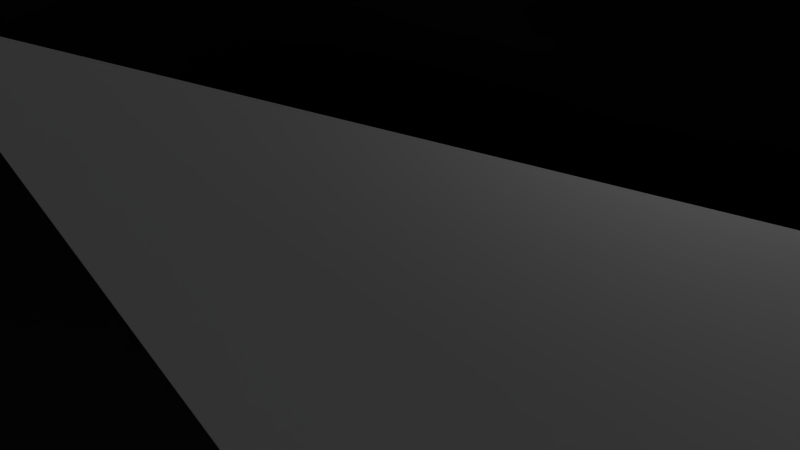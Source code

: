 # Source: Bird.blend  (saved by Blender 2.79.0; exported with 4.5.12 LTS)
import bpy
from mathutils import Matrix  # noqa: F401  (used for matrix-valued properties, if any)

bpy.ops.wm.read_factory_settings(use_empty=True)
scene = bpy.context.scene
scene.name = 'Scene'

# ---- collections
col_collection_1 = bpy.data.collections.new('Collection 1'); scene.collection.children.link(col_collection_1)

# ---- materials (node trees are filled in below, after node groups)
mat_jbird11 = bpy.data.materials.new('JBird11')
mat_jbird11.alpha_threshold = 0.0
mat_jbird11.use_transparent_shadow = False
mat_jbird11.roughness = 0.5

# ---- material node trees

# ---- world
world_world = bpy.data.worlds.new('World'); scene.world = world_world
world_world.color = (0.05088, 0.05088, 0.05088)
world_world.use_sun_shadow = False
world_world.sun_shadow_jitter_overblur = 0.0
world_world.cycles.sampling_method = 'MANUAL'

# ---- cameras
cam_camera = bpy.data.cameras.new('Camera')
cam_camera.clip_end = 100.0
cam_camera.lens = 35.0
cam_camera.sensor_width = 32.0
cam_camera.sensor_height = 18.0
cam_camera.ortho_scale = 7.314
cam_camera.dof.focus_distance = 0.0
cam_camera.dof.aperture_fstop = 128.0

# ---- lights
light_lamp = bpy.data.lights.new('Lamp', 'POINT')
light_lamp.transmission_factor = 0.0
light_lamp.cutoff_distance = 30.0
light_lamp.energy = 100.0
light_lamp.shadow_buffer_clip_start = 1.001
light_lamp.shadow_soft_size = 0.1
light_lamp.shadow_maximum_resolution = 0.006
light_lamp.use_absolute_resolution = True

# ---- meshes
me_group1 = bpy.data.meshes.new('Group1')
me_group1.from_pydata([(7.906, -0.08471, 4.376), (16.43, -0.9847, 0.05647), (17.75, 1.475, 1.496), (17.75, 1.475, -1.384), (7.906, -0.08471, -4.264), (5.026, -2.965, 0.05647), (-19.45, -0.08471, 0.05647), (21.47, -3.745, 0.05647), (10.79, 2.795, 0.05647), (-37.69, -0.08471, -7.144), (-37.69, -0.08471, 7.256), (7.906, -0.0847, -19.38), (-19.45, -0.0847, -15.06), (7.906, -0.0847, -35.38), (-19.45, -0.0847, -31.06), (7.906, -0.0847, -50.38), (-19.45, -0.0847, -46.06), (7.906, -0.0847, 19.38), (-19.45, -0.0847, 15.06), (7.906, -0.0847, 35.38), (-19.45, -0.0847, 31.06), (7.906, -0.0847, 50.38), (-19.45, -0.0847, 46.06)], [], [(1, 5, 4, 3), (6, 4, 5), (0, 6, 5), (1, 7, 2), (7, 1, 3), (2, 3, 8), (8, 0, 2), (2, 7, 3), (4, 8, 3), (6, 0, 8), (4, 6, 8), (9, 10, 6), (5, 1, 2, 0), (4, 6, 12, 11), (11, 12, 14, 13), (13, 14, 16, 15), (0, 6, 18, 17), (17, 18, 20, 19), (19, 20, 22, 21)])
me_group1.polygons.foreach_set('use_smooth', [True] * 19)
_k = set([(0, 2), (0, 5), (0, 6), (0, 8), (1, 2), (1, 3), (1, 5), (1, 7), (2, 3), (2, 7), (2, 8), (3, 4), (3, 7), (3, 8), (4, 5), (4, 6), (4, 8), (5, 6), (6, 8), (11, 12), (13, 14), (15, 16), (17, 18), (19, 20), (21, 22)])
me_group1.attributes.new('sharp_edge', 'BOOLEAN', 'EDGE').data.foreach_set('value', [ (min(e.vertices), max(e.vertices)) in _k for e in me_group1.edges])
_uv = me_group1.uv_layers.new(name='UVMap')
_uv.uv.foreach_set('vector', [0.5625, 0.7734, 0.6406, 0.6016, 0.5625, 0.625, 0.5156, 0.7656, 0.5, 0.2656, 0.5625, 0.625, 0.6406, 0.6016, 0.5625, 0.625, 0.5, 0.2656, 0.6406, 0.6016, 0.5625, 0.7734, 0.4922, 0.8438, 0.5156, 0.7656, 0.4922, 0.8438, 0.5625, 0.7734, 0.5156, 0.7656, 0.5156, 0.7656, 0.4609, 0.7656, 0.4844, 0.6719, 0.4844, 0.6719, 0.5625, 0.625, 0.5156, 0.7656, 0.5156, 0.7656, 0.4922, 0.8438, 0.4609, 0.7656, 0.5625, 0.625, 0.4844, 0.6719, 0.5156, 0.7656, 0.5, 0.2656, 0.5625, 0.625, 0.4844, 0.6719, 0.5625, 0.625, 0.5, 0.2656, 0.4844, 0.6719, 0.3672, 0.0, 0.5859, 0.007812, 0.4688, 0.2422, 0.6406, 0.6016, 0.5625, 0.7734, 0.5156, 0.7656, 0.5625, 0.625, 1.0, 0.4375, 0.7344, 0.3047, 0.6875, 0.5, 0.9531, 0.5156, 0.9531, 0.5156, 0.6875, 0.5, 0.6406, 0.6953, 0.9219, 0.7031, 0.9219, 0.7031, 0.6406, 0.6953, 0.5469, 0.9453, 0.8828, 0.9531, 1.0, 0.4375, 0.7344, 0.3047, 0.6875, 0.5, 0.9531, 0.5156, 0.9531, 0.5156, 0.6875, 0.5, 0.6406, 0.6953, 0.9219, 0.7031, 0.9219, 0.7031, 0.6406, 0.6953, 0.5469, 0.9453, 0.8828, 0.9531])
me_group1.materials.append(mat_jbird11)
me_group1.use_remesh_preserve_volume = False
me_group1.use_remesh_preserve_attributes = False
me_group1.use_mirror_vertex_groups = False
me_group1.update()
me_group1.normals_split_custom_set([tuple(v) for v in zip(*[iter([0.7236, -0.4732, -0.5024, 0.1924, -0.3892, -0.9008, 0.005569, -0.8332, -0.553, 0.1999, -0.8807, -0.4295, -0.0939, -0.5949, -0.7983, -0.09392, -0.5948, -0.7983, -0.09392, -0.5948, -0.7983, -0.0939, 0.5949, -0.7983, -0.0939, 0.5949, -0.7983, -0.09388, 0.5949, -0.7983, -0.2201, 0.8887, -0.4021, -0.2202, 0.8887, -0.4021, -0.2201, 0.8887, -0.4021, -0.2202, -0.8887, -0.4021, -0.2202, -0.8887, -0.4021, -0.2202, -0.8887, -0.4021, 0.1864, -2.985e-05, 0.9825, 0.1864, -2.93e-05, 0.9825, 0.1863, -1.88e-05, 0.9825, 0.03727, 0.5714, 0.8198, 0.03724, 0.5714, 0.8198, 0.03726, 0.5714, 0.8198, 0.8144, -6.363e-06, 0.5803, 0.8144, -2.271e-05, 0.5803, 0.8144, -1.362e-05, 0.5804, 0.0373, -0.5714, 0.8199, 0.03728, -0.5714, 0.8199, 0.03729, -0.5714, 0.8199, -0.08129, 0.5148, 0.8535, -0.08125, 0.5148, 0.8535, -0.08132, 0.5148, 0.8535, -0.08125, -0.5148, 0.8534, -0.08132, -0.5148, 0.8534, -0.08127, -0.5148, 0.8534, 0.0, -4.371e-08, 1.0, 3.862e-05, -4.371e-08, 1.0, 8.017e-06, -4.371e-08, 1.0, 0.152, 0.3016, -0.9412, 0.282, 0.8619, -0.4214, 0.5375, 0.7698, -0.3441, 0.1429, 0.4888, -0.8606, -0.03897, 0.941, -0.3363, -0.3373, 0.941, 0.02929, -0.04611, 0.941, -0.3354, -0.3279, 0.941, 0.08408, -0.03897, 0.941, -0.3363, -0.3373, 0.941, 0.02929, -0.04611, 0.941, -0.3354, -0.3279, 0.941, 0.08408, -0.03897, 0.941, -0.3363, -0.3373, 0.941, 0.02929, -0.04611, 0.941, -0.3354, -0.3279, 0.941, 0.08408, -0.03897, -0.941, 0.3363, -0.3373, -0.941, -0.02929, -0.04611, -0.941, 0.3354, -0.3279, -0.941, -0.08408, -0.03897, -0.941, 0.3363, -0.3373, -0.941, -0.02929, -0.04611, -0.941, 0.3354, -0.3279, -0.941, -0.08408, -0.03897, -0.941, 0.3363, -0.3373, -0.941, -0.02929, -0.04611, -0.941, 0.3354, -0.3279, -0.941, -0.08408])] * 3)])
arm_armature = bpy.data.armatures.new('Armature')  # bones are not reproduced

# ---- objects
ob_armature = bpy.data.objects.new('Armature', arm_armature)
ob_group1 = bpy.data.objects.new('Group1', me_group1)
ob_lamp = bpy.data.objects.new('Lamp', light_lamp)
ob_camera = bpy.data.objects.new('Camera', cam_camera)

# ---- transforms, parenting, visibility, modifiers, constraints
ob_armature.location = (2.018, 1.281, 2.384e-07)
ob_armature.rotation_euler = (-1.571, 1.571, 0.0)
ob_armature.lineart.crease_threshold = 0.0
ob_group1.parent = ob_armature
ob_group1.matrix_parent_inverse = Matrix(((7.55e-08, 0.0, -1.0, 0.0), (0.0, 1.0, 0.0, 0.0), (1.0, 0.0, 7.55e-08, 0.0), (0.0, 0.0, 0.0, 1.0)))
ob_group1.location = (0.0, 0.0, 0.0)
ob_group1.rotation_euler = (1.571, -0.0, 0.0)
ob_group1.lineart.crease_threshold = 0.0
_vg = ob_group1.vertex_groups.new(name='Bone')
for _i, _w in zip([6, 9, 10, 11, 12, 13, 14, 15, 16, 17, 18, 19, 20, 21, 22], [0.9992, 0.3294, 0.3316, 0.01275, 0.4283, 0.002007, 0.2193, 0.01449, 0.1539, 0.01598, 0.4338, 0.00524, 0.2232, 0.0179, 0.1572]): _vg.add([_i], _w, 'REPLACE')
_vg = ob_group1.vertex_groups.new(name='Bone.001')
for _i, _w in zip([0, 1, 2, 3, 4, 5, 7, 8, 11, 12, 13, 14, 15, 16, 17, 18, 19, 20, 21, 22], [0.9553, 0.9998, 0.9999, 1.0, 0.9593, 0.9772, 0.9999, 1.002, 0.2062, 0.06682, 0.04738, 0.05324, 0.01187, 0.03704, 0.2132, 0.06799, 0.05199, 0.05507, 0.0167, 0.04081]): _vg.add([_i], _w, 'REPLACE')
_vg = ob_group1.vertex_groups.new(name='Bone.003')
_vg = ob_group1.vertex_groups.new(name='Bone.004')
for _i, _w in zip([11, 12, 13, 14, 15, 16], [0.5785, 0.08204, 0.1319, 0.09611, 0.07986, 0.08497]): _vg.add([_i], _w, 'REPLACE')
_vg = ob_group1.vertex_groups.new(name='Bone.005')
for _i, _w in zip([11, 12, 13, 14, 15, 16], [0.1669, 0.1831, 0.7789, 0.5086, 0.839, 0.6315]): _vg.add([_i], _w, 'REPLACE')
_vg = ob_group1.vertex_groups.new(name='Bone.006')
_vg = ob_group1.vertex_groups.new(name='Bone.007')
for _i, _w in zip([0, 17, 18, 19, 20, 21, 22], [0.001017, 0.5663, 0.08089, 0.1335, 0.09568, 0.08179, 0.08523]): _vg.add([_i], _w, 'REPLACE')
_vg = ob_group1.vertex_groups.new(name='Bone.008')
for _i, _w in zip([17, 18, 19, 20, 21, 22], [0.1702, 0.1828, 0.7721, 0.5053, 0.8326, 0.6273]): _vg.add([_i], _w, 'REPLACE')
_vg = ob_group1.vertex_groups.new(name='Bone.002')
for _i, _w in zip([9, 10, 12, 14, 16, 18, 20, 22], [0.6704, 0.6682, 0.2397, 0.1227, 0.08606, 0.2345, 0.1206, 0.0849]): _vg.add([_i], _w, 'REPLACE')
_m = ob_group1.modifiers.new('Armature', 'ARMATURE')
_m.object = ob_armature
ob_lamp.location = (1.013, 5.357, 5.904)
ob_lamp.rotation_euler = (0.6503, 0.05522, -2.846)
ob_lamp.lock_rotations_4d = False
ob_lamp.empty_display_type = 'ARROWS'
ob_lamp.color = (0.0, 0.0, 0.0, 0.0)
ob_lamp.lineart.crease_threshold = 0.0
ob_camera.location = (8.526, 8.762, 5.344)
ob_camera.rotation_euler = (1.109, -0.0, 2.386)
ob_camera.lock_rotations_4d = False
ob_camera.empty_display_type = 'ARROWS'
ob_camera.color = (0.0, 0.0, 0.0, 0.0)
ob_camera.display_type = 'WIRE'
ob_camera.lineart.crease_threshold = 0.0

# ---- collection membership
col_collection_1.objects.link(ob_armature)
col_collection_1.objects.link(ob_group1)
col_collection_1.objects.link(ob_lamp)
col_collection_1.objects.link(ob_camera)

# ---- scene / render settings (as saved in the file)
scene.camera = ob_camera
scene.frame_start = 1; scene.frame_end = 30; scene.frame_set(2)
scene.render.engine = 'BLENDER_EEVEE_NEXT'
scene.render.resolution_percentage = 50
scene.render.fps = 15
scene.render.dither_intensity = 0.0
scene.cycles.use_denoising = False
scene.cycles.samples = 128
scene.cycles.sampling_pattern = 'TABULATED_SOBOL'
scene.cycles.use_adaptive_sampling = False
scene.cycles.use_light_tree = False
scene.cycles.blur_glossy = 0.0
scene.cycles.sample_clamp_indirect = 0.0
scene.view_settings.view_transform = 'Standard'
bpy.context.view_layer.update()
